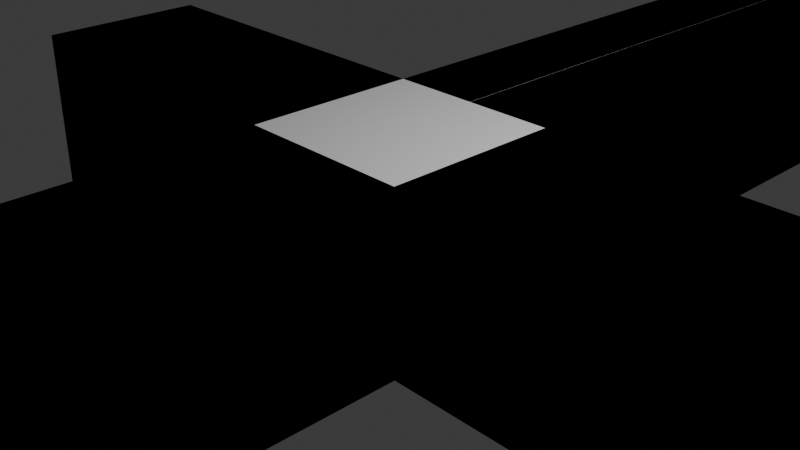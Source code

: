 # Source: blend.blend  (saved by Blender 4.3.32; exported with 4.5.12 LTS)
import bpy
from mathutils import Matrix  # noqa: F401  (used for matrix-valued properties, if any)

bpy.ops.wm.read_factory_settings(use_empty=True)
scene = bpy.context.scene
scene.name = 'Scene'

# ---- collections
col_collection = bpy.data.collections.new('Collection'); scene.collection.children.link(col_collection)

# ---- world
world_world = bpy.data.worlds.new('World'); scene.world = world_world
world_world.use_nodes = True; world_world.node_tree.nodes.clear()
_N = world_world.node_tree.nodes; _L = world_world.node_tree.links
n0 = _N.new('ShaderNodeOutputWorld'); n0.name = 'World Output'; n0.location = (300, 300)
n1 = _N.new('ShaderNodeBackground'); n1.name = 'Background'; n1.location = (10, 300)
n1.inputs[0].default_value = (0.05088, 0.05088, 0.05088, 1.0)
_L.new(n1.outputs[0], n0.inputs[0])
n0.is_active_output = True
world_world.color = (0.05088, 0.05088, 0.05088)
world_world.sun_shadow_jitter_overblur = 0.0

# ---- cameras
cam_camera = bpy.data.cameras.new('Camera')
cam_camera.clip_end = 100.0
cam_camera.ortho_scale = 7.314

# ---- lights
light_light = bpy.data.lights.new('Light', 'POINT')
light_light.energy = 1000.0
light_light.shadow_soft_size = 0.1

# ---- meshes
me_cube_001 = bpy.data.meshes.new('Cube.001')
me_cube_001.from_pydata([(-0.006413, -5.716, 1.0), (1.0, -5.716, 1.0), (1.0, -5.716, -1.0), (0.0, -5.716, -1.0), (1.0, -1.0, -1.0), (1.0, -1.0, 1.0), (1.0, 1.0, -1.0), (1.0, 1.0, 1.0), (1.0, -5.954, -1.0), (1.0, -5.716, -1.0), (1.0, -5.954, 1.0), (-0.006413, -5.716, -1.0), (0.0, -5.716, 1.0), (1.0, -5.716, -1.0), (1.0, -5.716, 1.0), (1.0, -5.716, 1.0), (1.0, 1.0, -1.0), (1.0, 1.0, -1.0), (1.0, 1.0, 1.0), (1.0, 1.0, 1.0), (1.0, -1.0, -1.0), (1.0, -1.0, -1.0), (1.0, -1.0, 1.0), (1.0, -1.0, 1.0), (-0.006413, -1.0, -1.0), (-0.006413, -1.0, 1.0), (0.0, -1.0, 1.0), (0.0, 1.0, 1.0), (0.001214, 1.0, -1.0), (0.001214, 1.0, 1.0), (0.0, 1.0, -1.0), (0.0, -1.0, -1.0), (-0.006413, -5.954, -1.0), (-0.006413, -5.954, 1.0), (1.0, -5.954, 1.0), (0.0, -5.954, 1.0), (0.0, -5.954, -1.0), (1.0, -5.954, -1.0), (1.0, -5.954, 1.0), (1.0, -5.954, -1.0), (0.001214, 7.18, 1.0), (1.0, 7.18, 1.0), (1.0, 7.18, -1.0), (0.0, 7.18, 1.0), (1.0, 7.18, 1.0), (1.0, 7.18, 1.0), (1.0, 7.18, -1.0), (0.001214, 7.18, -1.0), (1.0, 7.18, -1.0), (0.0, 7.18, -1.0), (1.0, 0.0, 1.0), (0.0, 0.0, 1.0), (5.113, -1.0, -1.0), (5.113, 1.0, 1.0), (5.113, 1.0, 1.0), (5.113, 1.0, -1.0), (5.113, 1.0, -1.0), (5.113, 1.0, 1.0), (5.113, 1.0, -1.0), (5.113, -1.0, 1.0), (5.113, -1.0, -1.0), (4.219, 0.0, 2.352), (5.113, -1.0, -1.0), (5.113, -1.0, 1.0), (5.113, -1.0, 1.0), (5.113, 0.0, 1.0)], [(51, 61)], [(23, 25, 0, 1), (16, 28, 47, 42), (20, 17, 55, 52), (20, 22, 15, 13), (30, 6, 4, 31), (1, 0, 33, 10), (25, 24, 11, 0), (50, 51, 26, 5), (5, 26, 12, 14), (31, 4, 2, 3), (21, 23, 1, 9), (24, 21, 9, 11), (8, 10, 33, 32), (9, 1, 10, 8), (3, 2, 37, 36), (11, 9, 8, 32), (13, 15, 38, 39), (14, 12, 35, 34), (0, 11, 32, 33), (47, 40, 41, 42), (27, 7, 44, 43), (18, 16, 42, 41), (6, 30, 49, 48), (19, 17, 46, 45), (29, 18, 41, 40), (28, 29, 40, 47), (7, 27, 51, 50), (4, 6, 58, 60), (22, 20, 52, 63), (55, 53, 63, 52), (19, 22, 63, 53), (50, 5, 59, 65), (16, 18, 54, 56), (23, 21, 62, 64), (17, 19, 53, 55), (7, 50, 65, 57)])
_uv = me_cube_001.uv_layers.new(name='UVMap')
_uv.uv.foreach_set('vector', [0.0, 0.0, 0.0, 0.0, 0.0, 0.0, 0.0, 0.0, 0.0, 0.0, 0.0, 0.0, 0.0, 0.0, 0.0, 0.0, 0.0, 0.0, 0.0, 0.0, 0.0, 0.0, 0.0, 0.0, 0.375, 0.75, 0.625, 0.75, 0.625, 0.75, 0.375, 0.75, 0.25, 0.5, 0.375, 0.5, 0.375, 0.75, 0.25, 0.75, 0.0, 0.0, 0.0, 0.0, 0.0, 0.0, 0.0, 0.0, 0.0, 0.0, 0.0, 0.0, 0.0, 0.0, 0.0, 0.0, 0.625, 0.625, 0.75, 0.625, 0.75, 0.75, 0.625, 0.75, 0.625, 0.75, 0.75, 0.75, 0.75, 0.75, 0.625, 0.75, 0.25, 0.75, 0.375, 0.75, 0.375, 0.75, 0.25, 0.75, 0.0, 0.0, 0.0, 0.0, 0.0, 0.0, 0.0, 0.0, 0.0, 0.0, 0.0, 0.0, 0.0, 0.0, 0.0, 0.0, 0.375, 0.75, 0.625, 0.75, 0.625, 0.8758, 0.375, 0.8758, 0.0, 0.0, 0.0, 0.0, 0.0, 0.0, 0.0, 0.0, 0.25, 0.75, 0.375, 0.75, 0.375, 0.75, 0.25, 0.75, 0.0, 0.0, 0.0, 0.0, 0.0, 0.0, 0.0, 0.0, 0.375, 0.75, 0.625, 0.75, 0.625, 0.75, 0.375, 0.75, 0.625, 0.75, 0.75, 0.75, 0.75, 0.75, 0.625, 0.75, 0.0, 0.0, 0.0, 0.0, 0.0, 0.0, 0.0, 0.0, 0.375, 0.3752, 0.625, 0.3752, 0.625, 0.5, 0.375, 0.5, 0.75, 0.5, 0.625, 0.5, 0.625, 0.5, 0.75, 0.5, 0.0, 0.0, 0.0, 0.0, 0.0, 0.0, 0.0, 0.0, 0.375, 0.5, 0.25, 0.5, 0.25, 0.5, 0.375, 0.5, 0.625, 0.5, 0.375, 0.5, 0.375, 0.5, 0.625, 0.5, 0.0, 0.0, 0.0, 0.0, 0.0, 0.0, 0.0, 0.0, 0.0, 0.0, 0.0, 0.0, 0.0, 0.0, 0.0, 0.0, 0.625, 0.5, 0.75, 0.5, 0.75, 0.625, 0.625, 0.625, 0.375, 0.75, 0.375, 0.5, 0.375, 0.5, 0.375, 0.75, 0.625, 0.75, 0.375, 0.75, 0.375, 0.75, 0.625, 0.75, 0.375, 0.5, 0.625, 0.5, 0.625, 0.75, 0.375, 0.75, 0.0, 0.0, 0.0, 0.0, 0.0, 0.0, 0.0, 0.0, 0.625, 0.625, 0.625, 0.75, 0.625, 0.75, 0.625, 0.625, 0.0, 0.0, 0.0, 0.0, 0.0, 0.0, 0.0, 0.0, 0.0, 0.0, 0.0, 0.0, 0.0, 0.0, 0.0, 0.0, 0.375, 0.5, 0.625, 0.5, 0.625, 0.5, 0.375, 0.5, 0.625, 0.5, 0.625, 0.625, 0.625, 0.625, 0.625, 0.5])
me_cube_001.update()

# ---- objects
ob_light = bpy.data.objects.new('Light', light_light)
ob_camera = bpy.data.objects.new('Camera', cam_camera)
ob_empty = bpy.data.objects.new('Empty', None)
ob_empty_001 = bpy.data.objects.new('Empty.001', None)
ob_cube = bpy.data.objects.new('Cube', me_cube_001)

# ---- transforms, parenting, visibility, modifiers, constraints
ob_light.location = (4.076, 1.005, 5.904)
ob_light.rotation_euler = (0.6503, 0.05522, 1.866)
ob_light.lock_rotations_4d = False
ob_light.empty_display_type = 'ARROWS'
ob_light.color = (0.0, 0.0, 0.0, 0.0)
ob_light.lineart.crease_threshold = 0.0
ob_camera.location = (7.359, -6.926, 4.958)
ob_camera.rotation_euler = (1.109, 0.0, 0.8149)
ob_camera.lock_rotations_4d = False
ob_camera.empty_display_type = 'ARROWS'
ob_camera.color = (0.0, 0.0, 0.0, 0.0)
ob_camera.display_type = 'WIRE'
ob_camera.lineart.crease_threshold = 0.0
ob_empty.location = (0.0, 0.0, 0.0)
ob_empty.scale = (3.0, 3.0, 3.0)
ob_empty.empty_display_type = 'IMAGE'
ob_empty.empty_display_size = 5.0
ob_empty_001.location = (-10.8, 0.0, 7.495)
ob_empty_001.rotation_euler = (1.571, -4.371e-08, 1.571)
ob_empty_001.scale = (3.024, 4.468, 1.0)
ob_empty_001.empty_display_type = 'IMAGE'
ob_empty_001.empty_display_size = 5.0
ob_cube.location = (0.0, 0.0, 0.0)
_m = ob_cube.modifiers.new('Mirror', 'MIRROR')

# ---- collection membership
col_collection.objects.link(ob_light)
col_collection.objects.link(ob_camera)
col_collection.objects.link(ob_empty)
col_collection.objects.link(ob_empty_001)
col_collection.objects.link(ob_cube)

# ---- scene / render settings (as saved in the file)
scene.camera = ob_camera
scene.frame_start = 1; scene.frame_end = 250; scene.frame_set(1)
scene.render.engine = 'BLENDER_EEVEE_NEXT'
bpy.context.view_layer.update()
